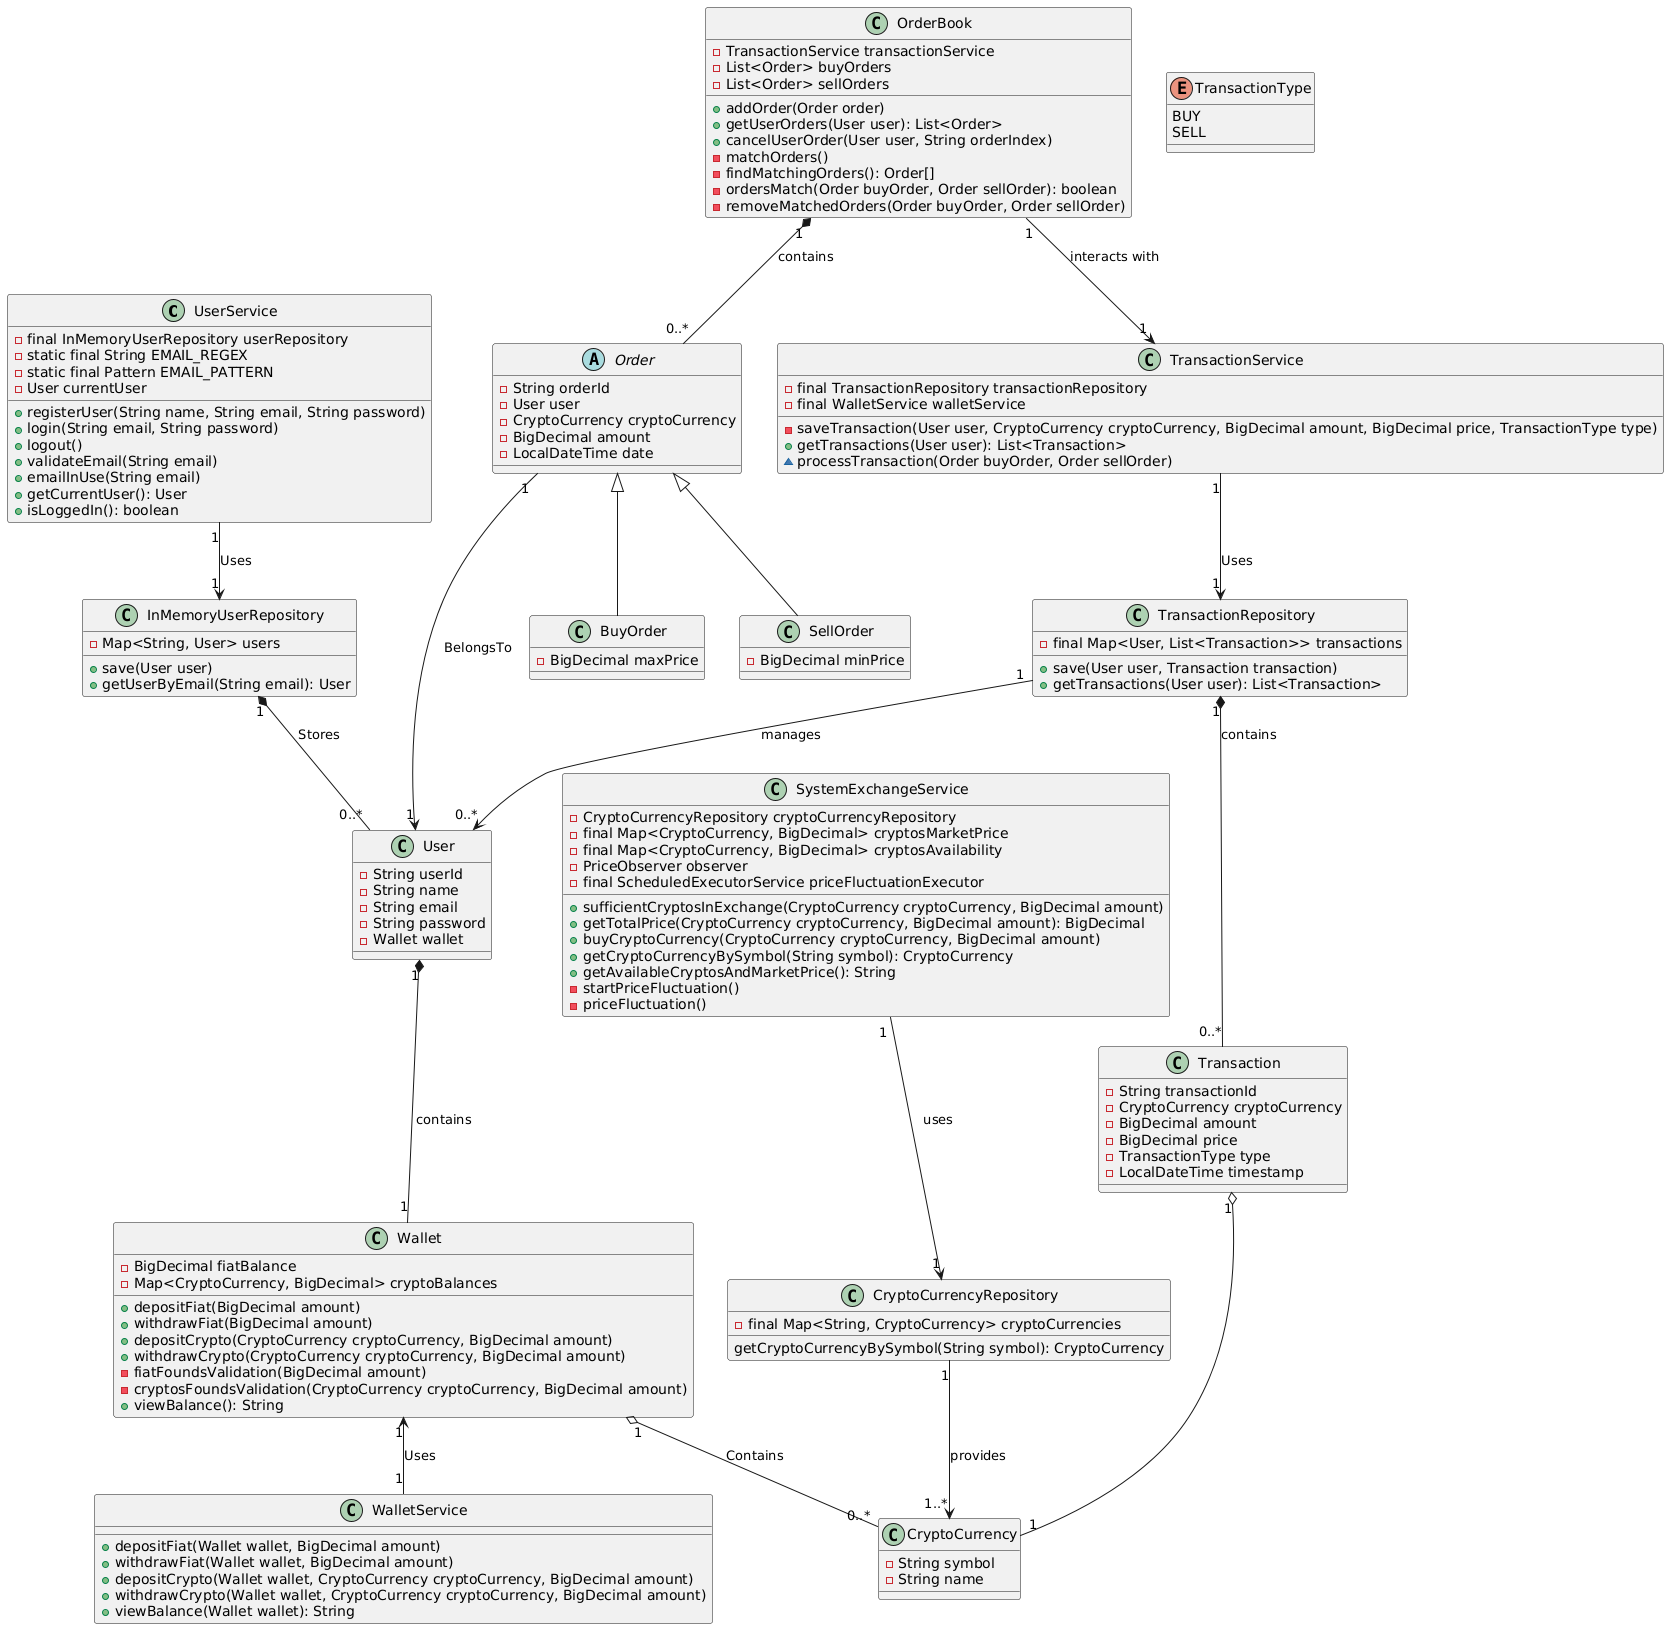

The diagram above was rendered by PlantUML. Its source (embedded in the PNG):
@startuml
class UserService{
-final InMemoryUserRepository userRepository
-static final String EMAIL_REGEX
-static final Pattern EMAIL_PATTERN
-User currentUser
+registerUser(String name, String email, String password)
+login(String email, String password)
+logout()
+validateEmail(String email)
+emailInUse(String email)
+getCurrentUser(): User
+isLoggedIn(): boolean
}

class InMemoryUserRepository {
  -Map<String, User> users
  +save(User user)
  +getUserByEmail(String email): User
}

class User {
-String userId
-String name
-String email
-String password
-Wallet wallet
}

class WalletService{
+depositFiat(Wallet wallet, BigDecimal amount)
+withdrawFiat(Wallet wallet, BigDecimal amount)
+depositCrypto(Wallet wallet, CryptoCurrency cryptoCurrency, BigDecimal amount)
+withdrawCrypto(Wallet wallet, CryptoCurrency cryptoCurrency, BigDecimal amount)
+viewBalance(Wallet wallet): String
}

class Wallet {
-BigDecimal fiatBalance
-Map<CryptoCurrency, BigDecimal> cryptoBalances
+depositFiat(BigDecimal amount)
+withdrawFiat(BigDecimal amount)
+depositCrypto(CryptoCurrency cryptoCurrency, BigDecimal amount)
+withdrawCrypto(CryptoCurrency cryptoCurrency, BigDecimal amount)
-fiatFoundsValidation(BigDecimal amount)
-cryptosFoundsValidation(CryptoCurrency cryptoCurrency, BigDecimal amount)
+viewBalance(): String
}

class CryptoCurrencyRepository{
-final Map<String, CryptoCurrency> cryptoCurrencies
getCryptoCurrencyBySymbol(String symbol): CryptoCurrency
}

class SystemExchangeService{
-CryptoCurrencyRepository cryptoCurrencyRepository
-final Map<CryptoCurrency, BigDecimal> cryptosMarketPrice
-final Map<CryptoCurrency, BigDecimal> cryptosAvailability
-PriceObserver observer
-final ScheduledExecutorService priceFluctuationExecutor
+sufficientCryptosInExchange(CryptoCurrency cryptoCurrency, BigDecimal amount)
+getTotalPrice(CryptoCurrency cryptoCurrency, BigDecimal amount): BigDecimal
+buyCryptoCurrency(CryptoCurrency cryptoCurrency, BigDecimal amount)
+getCryptoCurrencyBySymbol(String symbol): CryptoCurrency
+getAvailableCryptosAndMarketPrice(): String
-startPriceFluctuation()
-priceFluctuation()
}

abstract class Order {
-String orderId
-User user
-CryptoCurrency cryptoCurrency
-BigDecimal amount
-LocalDateTime date
}

class BuyOrder {
-BigDecimal maxPrice
}

class SellOrder{
-BigDecimal minPrice
}

class OrderBook{
-TransactionService transactionService
-List<Order> buyOrders
-List<Order> sellOrders
+addOrder(Order order)
+getUserOrders(User user): List<Order>
+cancelUserOrder(User user, String orderIndex)
-matchOrders()
-findMatchingOrders(): Order[]
-ordersMatch(Order buyOrder, Order sellOrder): boolean
-removeMatchedOrders(Order buyOrder, Order sellOrder)
}

class TransactionRepository {
-final Map<User, List<Transaction>> transactions
+save(User user, Transaction transaction)
+getTransactions(User user): List<Transaction>
}

class Transaction {
-String transactionId
-CryptoCurrency cryptoCurrency
-BigDecimal amount
-BigDecimal price
-TransactionType type
-LocalDateTime timestamp
}

class TransactionService {
-final TransactionRepository transactionRepository
-final WalletService walletService
-saveTransaction(User user, CryptoCurrency cryptoCurrency, BigDecimal amount, BigDecimal price, TransactionType type)
+getTransactions(User user): List<Transaction>
~processTransaction(Order buyOrder, Order sellOrder)
}


class CryptoCurrency {
-String symbol
-String name
}

enum TransactionType {
BUY
SELL
}

UserService "1" --> "1" InMemoryUserRepository : Uses
InMemoryUserRepository "1" *-- "0..*" User : Stores
User "1" *-- "1" Wallet : contains
Wallet "1" <-- "1" WalletService : Uses
Wallet "1" o-- "0..*" CryptoCurrency : Contains
CryptoCurrencyRepository "1" --> "1..*" CryptoCurrency : provides
SystemExchangeService "1 "--> "1" CryptoCurrencyRepository : uses
Order <|-- BuyOrder
Order <|-- SellOrder
OrderBook "1" *-- "0..*" Order : contains
OrderBook "1" --> "1" TransactionService : interacts with
TransactionRepository "1" *-- "0..*" Transaction: contains
TransactionService "1" --> "1" TransactionRepository : Uses
Transaction "1" o-- "1" CryptoCurrency
Order "1" --> "1" User : BelongsTo
TransactionRepository "1" --> "0..*" User : manages
@enduml